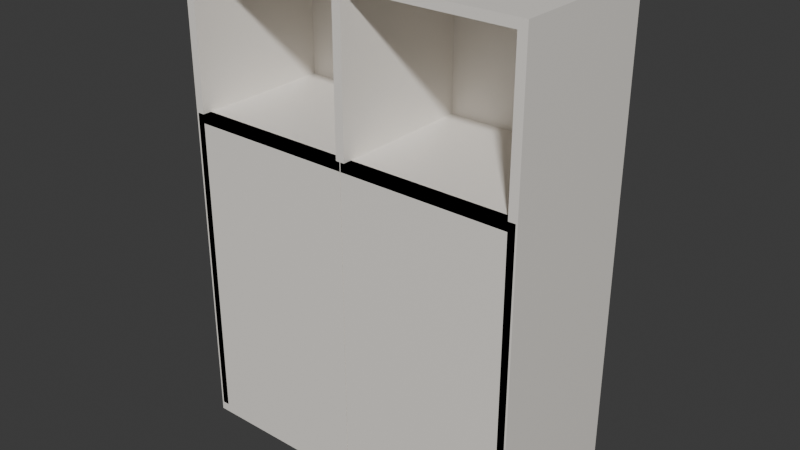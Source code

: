 # Source: blend.blend  (saved by Blender 5.1.30; exported with 4.5.12 LTS)
import bpy
from mathutils import Matrix  # noqa: F401  (used for matrix-valued properties, if any)

bpy.ops.wm.read_factory_settings(use_empty=True)
scene = bpy.context.scene
scene.name = 'Scene'

# ---- collections
col_collection = bpy.data.collections.new('Collection'); scene.collection.children.link(col_collection)

# ---- materials (node trees are filled in below, after node groups)
mat_cabinet_material = bpy.data.materials.new('Cabinet_Material')

# ---- material node trees
mat_cabinet_material.use_nodes = True; mat_cabinet_material.node_tree.nodes.clear()
_N = mat_cabinet_material.node_tree.nodes; _L = mat_cabinet_material.node_tree.links
n0 = _N.new('ShaderNodeBsdfPrincipled'); n0.name = 'Principled BSDF'; n0.location = (-200, 100)
n0.inputs[0].default_value = (0.91, 0.87, 0.81, 1.0)
n0.inputs[2].default_value = 0.4
n1 = _N.new('ShaderNodeOutputMaterial'); n1.name = 'Material Output'; n1.location = (200, 100)
_L.new(n0.outputs[0], n1.inputs[0])
n1.is_active_output = True

# ---- world
world_world = bpy.data.worlds.new('World'); scene.world = world_world
world_world.use_nodes = True; world_world.node_tree.nodes.clear()
_N = world_world.node_tree.nodes; _L = world_world.node_tree.links
n0 = _N.new('ShaderNodeOutputWorld'); n0.name = 'World Output'; n0.location = (200, 100)
n1 = _N.new('ShaderNodeBackground'); n1.name = 'Background'; n1.location = (-200, 100)
n1.inputs[0].default_value = (0.05088, 0.05088, 0.05088, 1.0)
_L.new(n1.outputs[0], n0.inputs[0])
n0.is_active_output = True
world_world.color = (0.05088, 0.05088, 0.05088)
world_world.sun_shadow_jitter_overblur = 0.0

# ---- meshes
me_cube_001 = bpy.data.meshes.new('Cube.001')
me_cube_001.from_pydata([(-0.4, -0.175, 1.08), (-0.4, -0.175, 1.1), (-0.4, 0.175, 1.08), (-0.4, 0.175, 1.1), (0.4, -0.175, 1.08), (0.4, -0.175, 1.1), (0.4, 0.175, 1.08), (0.4, 0.175, 1.1)], [], [(0, 1, 3, 2), (2, 3, 7, 6), (6, 7, 5, 4), (4, 5, 1, 0), (2, 6, 4, 0), (7, 3, 1, 5)])
_uv = me_cube_001.uv_layers.new(name='UVMap')
_uv.uv.foreach_set('vector', [0.375, 0.0, 0.625, 0.0, 0.625, 0.25, 0.375, 0.25, 0.375, 0.25, 0.625, 0.25, 0.625, 0.5, 0.375, 0.5, 0.375, 0.5, 0.625, 0.5, 0.625, 0.75, 0.375, 0.75, 0.375, 0.75, 0.625, 0.75, 0.625, 1.0, 0.375, 1.0, 0.125, 0.5, 0.375, 0.5, 0.375, 0.75, 0.125, 0.75, 0.625, 0.5, 0.875, 0.5, 0.875, 0.75, 0.625, 0.75])
me_cube_001.materials.append(mat_cabinet_material)
me_cube_001.update()
me_cube_002 = bpy.data.meshes.new('Cube.002')
me_cube_002.from_pydata([(-0.4, -0.175, 0.0), (-0.4, -0.175, 0.02), (-0.4, 0.175, 0.0), (-0.4, 0.175, 0.02), (0.4, -0.175, 0.0), (0.4, -0.175, 0.02), (0.4, 0.175, 0.0), (0.4, 0.175, 0.02)], [], [(0, 1, 3, 2), (2, 3, 7, 6), (6, 7, 5, 4), (4, 5, 1, 0), (2, 6, 4, 0), (7, 3, 1, 5)])
_uv = me_cube_002.uv_layers.new(name='UVMap')
_uv.uv.foreach_set('vector', [0.375, 0.0, 0.625, 0.0, 0.625, 0.25, 0.375, 0.25, 0.375, 0.25, 0.625, 0.25, 0.625, 0.5, 0.375, 0.5, 0.375, 0.5, 0.625, 0.5, 0.625, 0.75, 0.375, 0.75, 0.375, 0.75, 0.625, 0.75, 0.625, 1.0, 0.375, 1.0, 0.125, 0.5, 0.375, 0.5, 0.375, 0.75, 0.125, 0.75, 0.625, 0.5, 0.875, 0.5, 0.875, 0.75, 0.625, 0.75])
me_cube_002.materials.append(mat_cabinet_material)
me_cube_002.update()
me_cube_003 = bpy.data.meshes.new('Cube.003')
me_cube_003.from_pydata([(-0.4, -0.175, 0.02), (-0.4, -0.175, 1.08), (-0.4, 0.175, 0.02), (-0.4, 0.175, 1.08), (-0.38, -0.175, 0.02), (-0.38, -0.175, 1.08), (-0.38, 0.175, 0.02), (-0.38, 0.175, 1.08)], [], [(0, 1, 3, 2), (2, 3, 7, 6), (6, 7, 5, 4), (4, 5, 1, 0), (2, 6, 4, 0), (7, 3, 1, 5)])
_uv = me_cube_003.uv_layers.new(name='UVMap')
_uv.uv.foreach_set('vector', [0.375, 0.0, 0.625, 0.0, 0.625, 0.25, 0.375, 0.25, 0.375, 0.25, 0.625, 0.25, 0.625, 0.5, 0.375, 0.5, 0.375, 0.5, 0.625, 0.5, 0.625, 0.75, 0.375, 0.75, 0.375, 0.75, 0.625, 0.75, 0.625, 1.0, 0.375, 1.0, 0.125, 0.5, 0.375, 0.5, 0.375, 0.75, 0.125, 0.75, 0.625, 0.5, 0.875, 0.5, 0.875, 0.75, 0.625, 0.75])
me_cube_003.materials.append(mat_cabinet_material)
me_cube_003.update()
me_cube_004 = bpy.data.meshes.new('Cube.004')
me_cube_004.from_pydata([(0.38, -0.175, 0.02), (0.38, -0.175, 1.08), (0.38, 0.175, 0.02), (0.38, 0.175, 1.08), (0.4, -0.175, 0.02), (0.4, -0.175, 1.08), (0.4, 0.175, 0.02), (0.4, 0.175, 1.08)], [], [(0, 1, 3, 2), (2, 3, 7, 6), (6, 7, 5, 4), (4, 5, 1, 0), (2, 6, 4, 0), (7, 3, 1, 5)])
_uv = me_cube_004.uv_layers.new(name='UVMap')
_uv.uv.foreach_set('vector', [0.375, 0.0, 0.625, 0.0, 0.625, 0.25, 0.375, 0.25, 0.375, 0.25, 0.625, 0.25, 0.625, 0.5, 0.375, 0.5, 0.375, 0.5, 0.625, 0.5, 0.625, 0.75, 0.375, 0.75, 0.375, 0.75, 0.625, 0.75, 0.625, 1.0, 0.375, 1.0, 0.125, 0.5, 0.375, 0.5, 0.375, 0.75, 0.125, 0.75, 0.625, 0.5, 0.875, 0.5, 0.875, 0.75, 0.625, 0.75])
me_cube_004.materials.append(mat_cabinet_material)
me_cube_004.update()
me_cube_005 = bpy.data.meshes.new('Cube.005')
me_cube_005.from_pydata([(-0.38, 0.155, 0.02), (-0.38, 0.155, 1.08), (-0.38, 0.175, 0.02), (-0.38, 0.175, 1.08), (0.38, 0.155, 0.02), (0.38, 0.155, 1.08), (0.38, 0.175, 0.02), (0.38, 0.175, 1.08)], [], [(0, 1, 3, 2), (2, 3, 7, 6), (6, 7, 5, 4), (4, 5, 1, 0), (2, 6, 4, 0), (7, 3, 1, 5)])
_uv = me_cube_005.uv_layers.new(name='UVMap')
_uv.uv.foreach_set('vector', [0.375, 0.0, 0.625, 0.0, 0.625, 0.25, 0.375, 0.25, 0.375, 0.25, 0.625, 0.25, 0.625, 0.5, 0.375, 0.5, 0.375, 0.5, 0.625, 0.5, 0.625, 0.75, 0.375, 0.75, 0.375, 0.75, 0.625, 0.75, 0.625, 1.0, 0.375, 1.0, 0.125, 0.5, 0.375, 0.5, 0.375, 0.75, 0.125, 0.75, 0.625, 0.5, 0.875, 0.5, 0.875, 0.75, 0.625, 0.75])
me_cube_005.materials.append(mat_cabinet_material)
me_cube_005.update()
me_cube_006 = bpy.data.meshes.new('Cube.006')
me_cube_006.from_pydata([(-0.38, -0.175, 0.73), (-0.38, -0.175, 0.75), (-0.38, 0.155, 0.73), (-0.38, 0.155, 0.75), (0.38, -0.175, 0.73), (0.38, -0.175, 0.75), (0.38, 0.155, 0.73), (0.38, 0.155, 0.75)], [], [(0, 1, 3, 2), (2, 3, 7, 6), (6, 7, 5, 4), (4, 5, 1, 0), (2, 6, 4, 0), (7, 3, 1, 5)])
_uv = me_cube_006.uv_layers.new(name='UVMap')
_uv.uv.foreach_set('vector', [0.375, 0.0, 0.625, 0.0, 0.625, 0.25, 0.375, 0.25, 0.375, 0.25, 0.625, 0.25, 0.625, 0.5, 0.375, 0.5, 0.375, 0.5, 0.625, 0.5, 0.625, 0.75, 0.375, 0.75, 0.375, 0.75, 0.625, 0.75, 0.625, 1.0, 0.375, 1.0, 0.125, 0.5, 0.375, 0.5, 0.375, 0.75, 0.125, 0.75, 0.625, 0.5, 0.875, 0.5, 0.875, 0.75, 0.625, 0.75])
me_cube_006.materials.append(mat_cabinet_material)
me_cube_006.update()
me_cube_007 = bpy.data.meshes.new('Cube.007')
me_cube_007.from_pydata([(-0.01, -0.175, 0.75), (-0.01, -0.175, 1.08), (-0.01, 0.155, 0.75), (-0.01, 0.155, 1.08), (0.01, -0.175, 0.75), (0.01, -0.175, 1.08), (0.01, 0.155, 0.75), (0.01, 0.155, 1.08)], [], [(0, 1, 3, 2), (2, 3, 7, 6), (6, 7, 5, 4), (4, 5, 1, 0), (2, 6, 4, 0), (7, 3, 1, 5)])
_uv = me_cube_007.uv_layers.new(name='UVMap')
_uv.uv.foreach_set('vector', [0.375, 0.0, 0.625, 0.0, 0.625, 0.25, 0.375, 0.25, 0.375, 0.25, 0.625, 0.25, 0.625, 0.5, 0.375, 0.5, 0.375, 0.5, 0.625, 0.5, 0.625, 0.75, 0.375, 0.75, 0.375, 0.75, 0.625, 0.75, 0.625, 1.0, 0.375, 1.0, 0.125, 0.5, 0.375, 0.5, 0.375, 0.75, 0.125, 0.75, 0.625, 0.5, 0.875, 0.5, 0.875, 0.75, 0.625, 0.75])
me_cube_007.materials.append(mat_cabinet_material)
me_cube_007.update()
me_cube_008 = bpy.data.meshes.new('Cube.008')
me_cube_008.from_pydata([(-0.396, -0.175, 0.02), (-0.396, -0.175, 0.75), (-0.396, -0.155, 0.02), (-0.396, -0.155, 0.75), (-0.001, -0.175, 0.02), (-0.001, -0.175, 0.75), (-0.001, -0.155, 0.02), (-0.001, -0.155, 0.75)], [], [(0, 1, 3, 2), (2, 3, 7, 6), (6, 7, 5, 4), (4, 5, 1, 0), (2, 6, 4, 0), (7, 3, 1, 5)])
_uv = me_cube_008.uv_layers.new(name='UVMap')
_uv.uv.foreach_set('vector', [0.375, 0.0, 0.625, 0.0, 0.625, 0.25, 0.375, 0.25, 0.375, 0.25, 0.625, 0.25, 0.625, 0.5, 0.375, 0.5, 0.375, 0.5, 0.625, 0.5, 0.625, 0.75, 0.375, 0.75, 0.375, 0.75, 0.625, 0.75, 0.625, 1.0, 0.375, 1.0, 0.125, 0.5, 0.375, 0.5, 0.375, 0.75, 0.125, 0.75, 0.625, 0.5, 0.875, 0.5, 0.875, 0.75, 0.625, 0.75])
me_cube_008.materials.append(mat_cabinet_material)
me_cube_008.update()
me_cube_009 = bpy.data.meshes.new('Cube.009')
me_cube_009.from_pydata([(0.001, -0.175, 0.02), (0.001, -0.175, 0.75), (0.001, -0.155, 0.02), (0.001, -0.155, 0.75), (0.396, -0.175, 0.02), (0.396, -0.175, 0.75), (0.396, -0.155, 0.02), (0.396, -0.155, 0.75)], [], [(0, 1, 3, 2), (2, 3, 7, 6), (6, 7, 5, 4), (4, 5, 1, 0), (2, 6, 4, 0), (7, 3, 1, 5)])
_uv = me_cube_009.uv_layers.new(name='UVMap')
_uv.uv.foreach_set('vector', [0.375, 0.0, 0.625, 0.0, 0.625, 0.25, 0.375, 0.25, 0.375, 0.25, 0.625, 0.25, 0.625, 0.5, 0.375, 0.5, 0.375, 0.5, 0.625, 0.5, 0.625, 0.75, 0.375, 0.75, 0.375, 0.75, 0.625, 0.75, 0.625, 1.0, 0.375, 1.0, 0.125, 0.5, 0.375, 0.5, 0.375, 0.75, 0.125, 0.75, 0.625, 0.5, 0.875, 0.5, 0.875, 0.75, 0.625, 0.75])
me_cube_009.materials.append(mat_cabinet_material)
me_cube_009.update()

# ---- objects
ob_top_board = bpy.data.objects.new('Top_Board', me_cube_001)
ob_bottom_board = bpy.data.objects.new('Bottom_Board', me_cube_002)
ob_side_left = bpy.data.objects.new('Side_Left', me_cube_003)
ob_side_right = bpy.data.objects.new('Side_Right', me_cube_004)
ob_back_board = bpy.data.objects.new('Back_Board', me_cube_005)
ob_shelf_middle = bpy.data.objects.new('Shelf_Middle', me_cube_006)
ob_divider_top = bpy.data.objects.new('Divider_Top', me_cube_007)
ob_door_left = bpy.data.objects.new('Door_Left', me_cube_008)
ob_door_right = bpy.data.objects.new('Door_Right', me_cube_009)
ob_empty = bpy.data.objects.new('Empty', None)

# ---- transforms, parenting, visibility, modifiers, constraints
ob_top_board.location = (0.0, 0.0, 0.0)
ob_bottom_board.location = (0.0, 0.0, 0.0)
ob_side_left.location = (0.0, 0.0, 0.0)
ob_side_right.location = (0.0, 0.0, 0.0)
ob_back_board.location = (0.0, 0.0, 0.0)
ob_shelf_middle.location = (0.0, 0.0, 0.0)
ob_divider_top.location = (0.0, 0.0, 0.0)
ob_door_left.location = (0.0, 0.0, 0.0)
ob_door_right.location = (0.0, 0.0, 0.0)
ob_empty.location = (0.0, 0.0, 0.0)

# ---- collection membership
col_collection.objects.link(ob_top_board)
col_collection.objects.link(ob_bottom_board)
col_collection.objects.link(ob_side_left)
col_collection.objects.link(ob_side_right)
col_collection.objects.link(ob_back_board)
col_collection.objects.link(ob_shelf_middle)
col_collection.objects.link(ob_divider_top)
col_collection.objects.link(ob_door_left)
col_collection.objects.link(ob_door_right)
col_collection.objects.link(ob_empty)

# ---- scene / render settings (as saved in the file)
scene.frame_start = 1; scene.frame_end = 250; scene.frame_set(1)
scene.render.engine = 'BLENDER_EEVEE_NEXT'
scene.render.bake_bias = 0.0
scene.render.bake_samples = 0
scene.cycles.sampling_pattern = 'TABULATED_SOBOL'
scene.eevee.use_volume_custom_range = False
bpy.context.view_layer.update()

# ---- added for rendering (the .blend has no active camera and no usable light): camera, sun
cam_auto = bpy.data.cameras.new('AutoCamera')
cam_auto.lens = 50.0
cam_auto.sensor_width = 36.0
cam_auto.clip_end = 1000.0
ob_auto_camera = bpy.data.objects.new('AutoCamera', cam_auto)
scene.collection.objects.link(ob_auto_camera)
ob_auto_camera.location = (1.29944, -1.55933, 1.58955)
ob_auto_camera.rotation_euler = (1.09748, -7.21219e-08, 0.694738)
scene.camera = ob_auto_camera
light_auto_sun = bpy.data.lights.new('AutoSun', 'SUN')
light_auto_sun.energy = 3.0
light_auto_sun.angle = 0.0523599
ob_auto_sun = bpy.data.objects.new('AutoSun', light_auto_sun)
scene.collection.objects.link(ob_auto_sun)
ob_auto_sun.rotation_euler = (0.872665, 0.174533, 0.523599)
bpy.context.view_layer.update()
